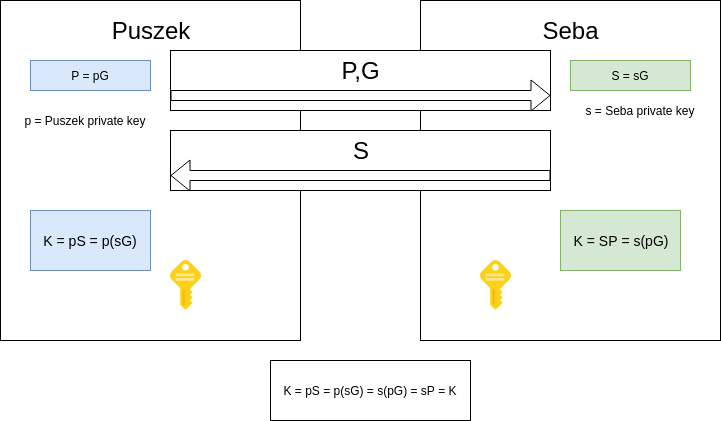

The diagram above was exported from draw.io. Its source (the exported page's mxGraphModel, read from the mxfile embedded in the PNG):
<mxGraphModel dx="1023" dy="583" grid="1" gridSize="10" guides="1" tooltips="1" connect="1" arrows="1" fold="1" page="1" pageScale="1" pageWidth="850" pageHeight="1100" math="0" shadow="0">
  <root>
    <mxCell id="0" />
    <mxCell id="1" parent="0" />
    <mxCell id="2vkgshrNWHDxYXViMi_r-2" value="" style="rounded=0;whiteSpace=wrap;html=1;" vertex="1" parent="1">
      <mxGeometry x="20" y="20" width="300" height="340" as="geometry" />
    </mxCell>
    <mxCell id="2vkgshrNWHDxYXViMi_r-3" value="&lt;font style=&quot;font-size: 24px&quot;&gt;Puszek&lt;/font&gt;" style="text;html=1;strokeColor=none;fillColor=none;align=center;verticalAlign=middle;whiteSpace=wrap;rounded=0;" vertex="1" parent="1">
      <mxGeometry x="150" y="40" width="40" height="20" as="geometry" />
    </mxCell>
    <mxCell id="2vkgshrNWHDxYXViMi_r-4" value="" style="rounded=0;whiteSpace=wrap;html=1;" vertex="1" parent="1">
      <mxGeometry x="440" y="20" width="300" height="340" as="geometry" />
    </mxCell>
    <mxCell id="2vkgshrNWHDxYXViMi_r-5" value="&lt;font style=&quot;font-size: 24px&quot;&gt;Seba&lt;/font&gt;" style="text;html=1;strokeColor=none;fillColor=none;align=center;verticalAlign=middle;whiteSpace=wrap;rounded=0;" vertex="1" parent="1">
      <mxGeometry x="570" y="40" width="40" height="20" as="geometry" />
    </mxCell>
    <mxCell id="2vkgshrNWHDxYXViMi_r-6" value="P = pG" style="rounded=0;whiteSpace=wrap;html=1;fillColor=#dae8fc;strokeColor=#6c8ebf;" vertex="1" parent="1">
      <mxGeometry x="50" y="80" width="120" height="30" as="geometry" />
    </mxCell>
    <mxCell id="2vkgshrNWHDxYXViMi_r-7" value="S = sG" style="rounded=0;whiteSpace=wrap;html=1;fillColor=#d5e8d4;strokeColor=#82b366;" vertex="1" parent="1">
      <mxGeometry x="590" y="80" width="120" height="30" as="geometry" />
    </mxCell>
    <mxCell id="2vkgshrNWHDxYXViMi_r-8" value="" style="rounded=0;whiteSpace=wrap;html=1;" vertex="1" parent="1">
      <mxGeometry x="190" y="70" width="380" height="60" as="geometry" />
    </mxCell>
    <mxCell id="2vkgshrNWHDxYXViMi_r-10" value="" style="shape=flexArrow;endArrow=classic;html=1;exitX=0;exitY=0.75;exitDx=0;exitDy=0;entryX=1;entryY=0.75;entryDx=0;entryDy=0;" edge="1" parent="1" source="2vkgshrNWHDxYXViMi_r-8" target="2vkgshrNWHDxYXViMi_r-8">
      <mxGeometry width="50" height="50" relative="1" as="geometry">
        <mxPoint x="20" y="410" as="sourcePoint" />
        <mxPoint x="70" y="360" as="targetPoint" />
      </mxGeometry>
    </mxCell>
    <mxCell id="2vkgshrNWHDxYXViMi_r-11" value="&lt;font style=&quot;font-size: 24px&quot;&gt;P,G&lt;/font&gt;" style="text;html=1;strokeColor=none;fillColor=none;align=center;verticalAlign=middle;whiteSpace=wrap;rounded=0;" vertex="1" parent="1">
      <mxGeometry x="360" y="80" width="40" height="20" as="geometry" />
    </mxCell>
    <mxCell id="2vkgshrNWHDxYXViMi_r-12" value="" style="rounded=0;whiteSpace=wrap;html=1;" vertex="1" parent="1">
      <mxGeometry x="190" y="150" width="380" height="60" as="geometry" />
    </mxCell>
    <mxCell id="2vkgshrNWHDxYXViMi_r-13" value="" style="shape=flexArrow;endArrow=classic;html=1;exitX=1;exitY=0.75;exitDx=0;exitDy=0;entryX=0;entryY=0.75;entryDx=0;entryDy=0;" edge="1" parent="1" source="2vkgshrNWHDxYXViMi_r-12" target="2vkgshrNWHDxYXViMi_r-12">
      <mxGeometry width="50" height="50" relative="1" as="geometry">
        <mxPoint x="20" y="410" as="sourcePoint" />
        <mxPoint x="70" y="360" as="targetPoint" />
      </mxGeometry>
    </mxCell>
    <mxCell id="2vkgshrNWHDxYXViMi_r-14" value="&lt;font style=&quot;font-size: 24px&quot;&gt;S&lt;/font&gt;" style="text;html=1;strokeColor=none;fillColor=none;align=center;verticalAlign=middle;whiteSpace=wrap;rounded=0;" vertex="1" parent="1">
      <mxGeometry x="360" y="160" width="40" height="20" as="geometry" />
    </mxCell>
    <mxCell id="2vkgshrNWHDxYXViMi_r-15" value="&lt;font style=&quot;font-size: 14px&quot;&gt;K = pS = p(sG)&lt;/font&gt;" style="rounded=0;whiteSpace=wrap;html=1;fillColor=#dae8fc;strokeColor=#6c8ebf;" vertex="1" parent="1">
      <mxGeometry x="50" y="230" width="120" height="60" as="geometry" />
    </mxCell>
    <mxCell id="2vkgshrNWHDxYXViMi_r-16" value="&lt;font style=&quot;font-size: 14px&quot;&gt;K = SP = s(pG)&lt;/font&gt;" style="rounded=0;whiteSpace=wrap;html=1;fillColor=#d5e8d4;strokeColor=#82b366;" vertex="1" parent="1">
      <mxGeometry x="580" y="230" width="120" height="60" as="geometry" />
    </mxCell>
    <mxCell id="2vkgshrNWHDxYXViMi_r-17" value="K = pS = p(sG) = s(pG) = sP = K" style="rounded=0;whiteSpace=wrap;html=1;" vertex="1" parent="1">
      <mxGeometry x="290" y="380" width="200" height="60" as="geometry" />
    </mxCell>
    <mxCell id="2vkgshrNWHDxYXViMi_r-19" value="" style="aspect=fixed;html=1;points=[];align=center;image;fontSize=12;image=img/lib/mscae/Key.svg;" vertex="1" parent="1">
      <mxGeometry x="190" y="280" width="31" height="50" as="geometry" />
    </mxCell>
    <mxCell id="2vkgshrNWHDxYXViMi_r-20" value="" style="aspect=fixed;html=1;points=[];align=center;image;fontSize=12;image=img/lib/mscae/Key.svg;" vertex="1" parent="1">
      <mxGeometry x="500" y="280" width="31" height="50" as="geometry" />
    </mxCell>
    <mxCell id="2vkgshrNWHDxYXViMi_r-21" value="p = Puszek private key" style="text;html=1;strokeColor=none;fillColor=none;align=center;verticalAlign=middle;whiteSpace=wrap;rounded=0;" vertex="1" parent="1">
      <mxGeometry x="30" y="130" width="150" height="20" as="geometry" />
    </mxCell>
    <mxCell id="2vkgshrNWHDxYXViMi_r-22" value="s = Seba private key" style="text;html=1;strokeColor=none;fillColor=none;align=center;verticalAlign=middle;whiteSpace=wrap;rounded=0;" vertex="1" parent="1">
      <mxGeometry x="600" y="120" width="120" height="20" as="geometry" />
    </mxCell>
  </root>
</mxGraphModel>